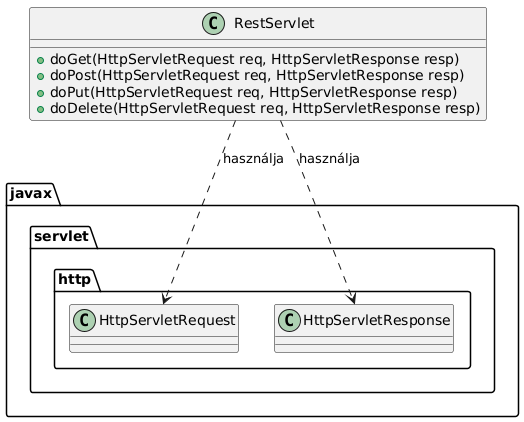

The diagram above was rendered by PlantUML. Its source (embedded in the PNG):
@startuml
class RestServlet {
  +doGet(HttpServletRequest req, HttpServletResponse resp)
  +doPost(HttpServletRequest req, HttpServletResponse resp)
  +doPut(HttpServletRequest req, HttpServletResponse resp)
  +doDelete(HttpServletRequest req, HttpServletResponse resp)
}

RestServlet ..> javax.servlet.http.HttpServletRequest : használja
RestServlet ..> javax.servlet.http.HttpServletResponse : használja

@enduml